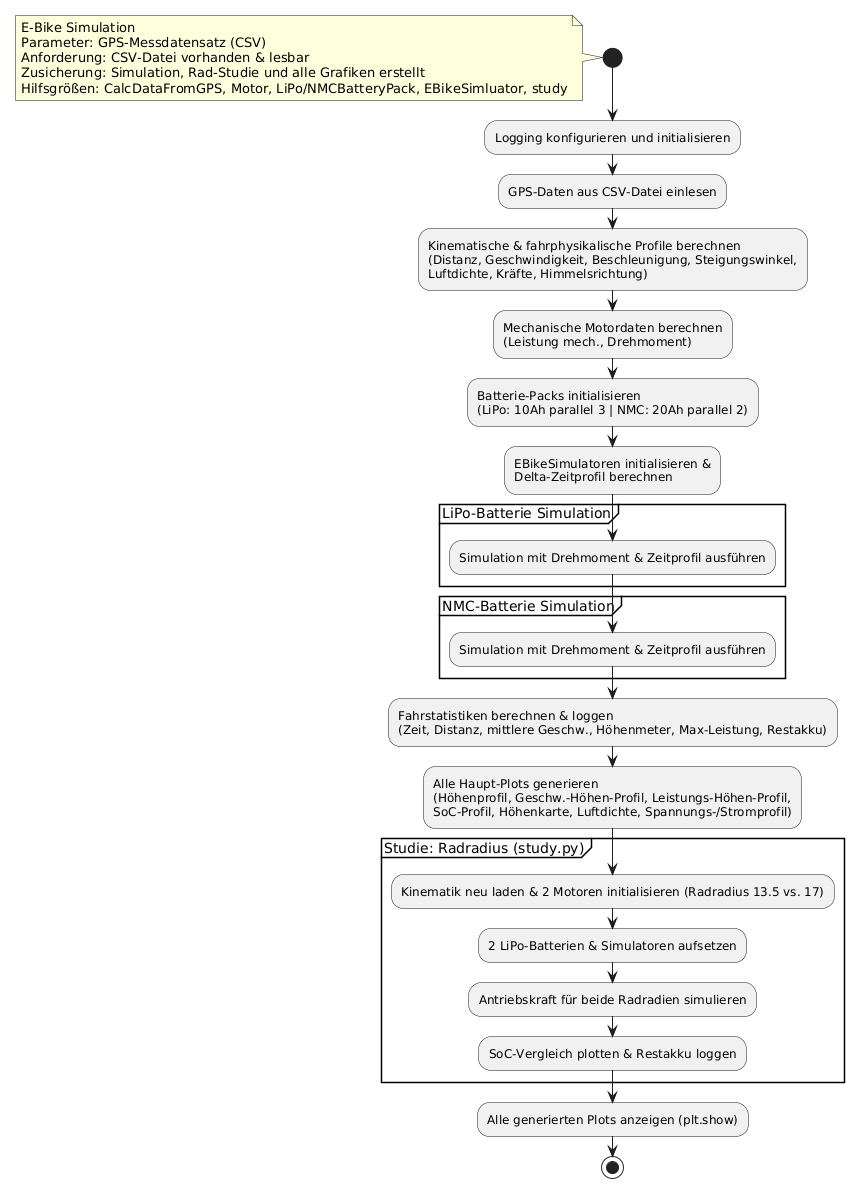

The diagram above was rendered by PlantUML. Its source (embedded in the PNG):
@startuml
start
note left
  E-Bike Simulation
  Parameter: GPS-Messdatensatz (CSV)
  Anforderung: CSV-Datei vorhanden & lesbar
  Zusicherung: Simulation, Rad-Studie und alle Grafiken erstellt
  Hilfsgrößen: CalcDataFromGPS, Motor, LiPo/NMCBatteryPack, EBikeSimluator, study
end note

:Logging konfigurieren und initialisieren;
:GPS-Daten aus CSV-Datei einlesen;

:Kinematische & fahrphysikalische Profile berechnen
(Distanz, Geschwindigkeit, Beschleunigung, Steigungswinkel,
Luftdichte, Kräfte, Himmelsrichtung);

:Mechanische Motordaten berechnen
(Leistung mech., Drehmoment);

:Batterie-Packs initialisieren
(LiPo: 10Ah parallel 3 | NMC: 20Ah parallel 2);

:EBikeSimulatoren initialisieren &
Delta-Zeitprofil berechnen;

partition "LiPo-Batterie Simulation" {
    :Simulation mit Drehmoment & Zeitprofil ausführen;
}

partition "NMC-Batterie Simulation" {
    :Simulation mit Drehmoment & Zeitprofil ausführen;
}

:Fahrstatistiken berechnen & loggen
(Zeit, Distanz, mittlere Geschw., Höhenmeter, Max-Leistung, Restakku);

:Alle Haupt-Plots generieren
(Höhenprofil, Geschw.-Höhen-Profil, Leistungs-Höhen-Profil,
SoC-Profil, Höhenkarte, Luftdichte, Spannungs-/Stromprofil);

partition "Studie: Radradius (study.py)" {
    :Kinematik neu laden & 2 Motoren initialisieren (Radradius 13.5 vs. 17);
    :2 LiPo-Batterien & Simulatoren aufsetzen;
    :Antriebskraft für beide Radradien simulieren;
    :SoC-Vergleich plotten & Restakku loggen;
}


:Alle generierten Plots anzeigen (plt.show);
stop
@enduml